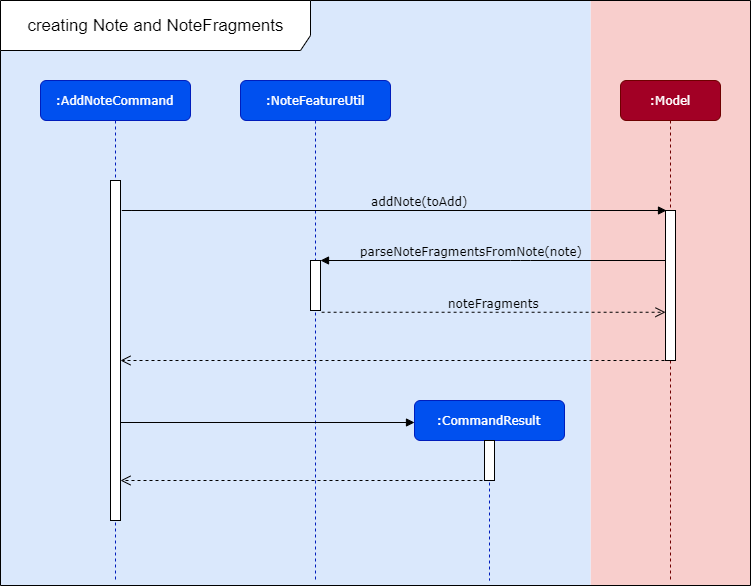

The diagram above was exported from draw.io. Its source (the exported page's mxGraphModel, read from the mxfile embedded in the PNG):
<mxGraphModel dx="1536" dy="680" grid="1" gridSize="10" guides="1" tooltips="1" connect="1" arrows="1" fold="1" page="1" pageScale="1" pageWidth="1100" pageHeight="850" background="#ffffff" math="0" shadow="0">
  <root>
    <mxCell id="0" />
    <mxCell id="1" parent="0" />
    <mxCell id="bEvEfsTQYsFO0a3e4Ous-11" value="" style="rounded=0;whiteSpace=wrap;html=1;fillColor=#f8cecc;strokeColor=none;" vertex="1" parent="1">
      <mxGeometry x="650" width="160" height="585" as="geometry" />
    </mxCell>
    <mxCell id="bEvEfsTQYsFO0a3e4Ous-8" value="" style="rounded=0;whiteSpace=wrap;html=1;fillColor=#dae8fc;strokeColor=none;" vertex="1" parent="1">
      <mxGeometry x="60" width="590" height="585" as="geometry" />
    </mxCell>
    <mxCell id="bEvEfsTQYsFO0a3e4Ous-1" value="&lt;font style=&quot;font-size: 17px&quot;&gt;creating Note and NoteFragments&lt;/font&gt;" style="shape=umlFrame;whiteSpace=wrap;html=1;width=310;height=50;" vertex="1" parent="1">
      <mxGeometry x="60" width="750" height="585" as="geometry" />
    </mxCell>
    <mxCell id="7baba1c4bc27f4b0-2" value=":NoteFeatureUtil" style="shape=umlLifeline;perimeter=lifelinePerimeter;whiteSpace=wrap;html=1;container=1;collapsible=0;recursiveResize=0;outlineConnect=0;rounded=1;shadow=0;comic=0;labelBackgroundColor=none;strokeWidth=1;fontFamily=Verdana;fontSize=12;align=center;fillColor=#0050ef;strokeColor=#001DBC;fontColor=#ffffff;" parent="1" vertex="1">
      <mxGeometry x="300" y="80" width="150" height="500" as="geometry" />
    </mxCell>
    <mxCell id="bEvEfsTQYsFO0a3e4Ous-4" value="" style="html=1;points=[];perimeter=orthogonalPerimeter;rounded=0;shadow=0;comic=0;labelBackgroundColor=none;strokeWidth=1;fontFamily=Verdana;fontSize=12;align=center;" vertex="1" parent="7baba1c4bc27f4b0-2">
      <mxGeometry x="70" y="180" width="10" height="50" as="geometry" />
    </mxCell>
    <mxCell id="7baba1c4bc27f4b0-3" value=":CommandResult" style="shape=umlLifeline;perimeter=lifelinePerimeter;whiteSpace=wrap;html=1;container=1;collapsible=0;recursiveResize=0;outlineConnect=0;rounded=1;shadow=0;comic=0;labelBackgroundColor=none;strokeWidth=1;fontFamily=Verdana;fontSize=12;align=center;fillColor=#0050ef;strokeColor=#001DBC;fontColor=#ffffff;" parent="1" vertex="1">
      <mxGeometry x="474" y="400" width="150" height="180" as="geometry" />
    </mxCell>
    <mxCell id="bEvEfsTQYsFO0a3e4Ous-5" value="" style="html=1;points=[];perimeter=orthogonalPerimeter;" vertex="1" parent="7baba1c4bc27f4b0-3">
      <mxGeometry x="70" y="40" width="10" height="40" as="geometry" />
    </mxCell>
    <mxCell id="7baba1c4bc27f4b0-8" value=":AddNoteCommand" style="shape=umlLifeline;perimeter=lifelinePerimeter;whiteSpace=wrap;html=1;container=1;collapsible=0;recursiveResize=0;outlineConnect=0;rounded=1;shadow=0;comic=0;labelBackgroundColor=none;strokeWidth=1;fontFamily=Verdana;fontSize=12;align=center;fillColor=#0050ef;strokeColor=#001DBC;fontColor=#ffffff;" parent="1" vertex="1">
      <mxGeometry x="100" y="80" width="150" height="500" as="geometry" />
    </mxCell>
    <mxCell id="7baba1c4bc27f4b0-9" value="" style="html=1;points=[];perimeter=orthogonalPerimeter;rounded=0;shadow=0;comic=0;labelBackgroundColor=none;strokeWidth=1;fontFamily=Verdana;fontSize=12;align=center;" parent="7baba1c4bc27f4b0-8" vertex="1">
      <mxGeometry x="70" y="100" width="10" height="340" as="geometry" />
    </mxCell>
    <mxCell id="7baba1c4bc27f4b0-23" value="" style="html=1;verticalAlign=bottom;endArrow=block;labelBackgroundColor=none;fontFamily=Verdana;fontSize=12;entryX=0;entryY=0.25;entryDx=0;entryDy=0;entryPerimeter=0;" parent="1" edge="1">
      <mxGeometry relative="1" as="geometry">
        <mxPoint x="180" y="422" as="sourcePoint" />
        <mxPoint x="474" y="422" as="targetPoint" />
      </mxGeometry>
    </mxCell>
    <mxCell id="7baba1c4bc27f4b0-30" value="" style="html=1;verticalAlign=bottom;endArrow=open;dashed=1;endSize=8;labelBackgroundColor=none;fontFamily=Verdana;fontSize=12;edgeStyle=elbowEdgeStyle;elbow=vertical;exitX=-0.111;exitY=1.006;exitDx=0;exitDy=0;exitPerimeter=0;" parent="1" source="bEvEfsTQYsFO0a3e4Ous-5" target="7baba1c4bc27f4b0-9" edge="1">
      <mxGeometry relative="1" as="geometry">
        <mxPoint x="800" y="626" as="targetPoint" />
        <mxPoint x="870" y="600" as="sourcePoint" />
      </mxGeometry>
    </mxCell>
    <mxCell id="7baba1c4bc27f4b0-11" value="addNote(toAdd)" style="html=1;verticalAlign=bottom;endArrow=block;labelBackgroundColor=none;fontFamily=Verdana;fontSize=12;edgeStyle=elbowEdgeStyle;elbow=vertical;exitX=1.067;exitY=0.073;exitDx=0;exitDy=0;exitPerimeter=0;entryX=0.145;entryY=0.002;entryDx=0;entryDy=0;entryPerimeter=0;" parent="1" target="7baba1c4bc27f4b0-10" edge="1">
      <mxGeometry x="0.0903" relative="1" as="geometry">
        <mxPoint x="181.42857142857133" y="210.28571428571428" as="sourcePoint" />
        <mxPoint x="620" y="200" as="targetPoint" />
        <mxPoint as="offset" />
      </mxGeometry>
    </mxCell>
    <mxCell id="7baba1c4bc27f4b0-14" value="parseNoteFragmentsFromNote(note)" style="html=1;verticalAlign=bottom;endArrow=block;labelBackgroundColor=none;fontFamily=Verdana;fontSize=12;edgeStyle=elbowEdgeStyle;elbow=vertical;" parent="1" source="7baba1c4bc27f4b0-10" target="bEvEfsTQYsFO0a3e4Ous-4" edge="1">
      <mxGeometry x="0.1304" relative="1" as="geometry">
        <mxPoint x="370" y="200" as="sourcePoint" />
        <mxPoint x="400" y="230" as="targetPoint" />
        <Array as="points">
          <mxPoint x="580" y="260" />
          <mxPoint x="530" y="220" />
        </Array>
        <mxPoint as="offset" />
      </mxGeometry>
    </mxCell>
    <mxCell id="bEvEfsTQYsFO0a3e4Ous-3" value=":Model" style="shape=umlLifeline;perimeter=lifelinePerimeter;whiteSpace=wrap;html=1;container=1;collapsible=0;recursiveResize=0;outlineConnect=0;rounded=1;shadow=0;comic=0;labelBackgroundColor=none;strokeWidth=1;fontFamily=Verdana;fontSize=12;align=center;fillColor=#a20025;strokeColor=#6F0000;fontColor=#ffffff;" vertex="1" parent="1">
      <mxGeometry x="680" y="80" width="100" height="500" as="geometry" />
    </mxCell>
    <mxCell id="7baba1c4bc27f4b0-10" value="" style="html=1;points=[];perimeter=orthogonalPerimeter;rounded=0;shadow=0;comic=0;labelBackgroundColor=none;strokeWidth=1;fontFamily=Verdana;fontSize=12;align=center;" parent="bEvEfsTQYsFO0a3e4Ous-3" vertex="1">
      <mxGeometry x="45" y="130" width="10" height="150" as="geometry" />
    </mxCell>
    <mxCell id="bEvEfsTQYsFO0a3e4Ous-6" value="&lt;font face=&quot;Verdana&quot; style=&quot;font-size: 12px&quot;&gt;noteFragments&lt;/font&gt;" style="html=1;verticalAlign=bottom;endArrow=open;dashed=1;endSize=8;exitX=1.11;exitY=1.035;exitDx=0;exitDy=0;exitPerimeter=0;labelBackgroundColor=none;" edge="1" parent="1" source="bEvEfsTQYsFO0a3e4Ous-4" target="7baba1c4bc27f4b0-10">
      <mxGeometry relative="1" as="geometry">
        <mxPoint x="490" y="520" as="sourcePoint" />
        <mxPoint x="410" y="520" as="targetPoint" />
      </mxGeometry>
    </mxCell>
    <mxCell id="bEvEfsTQYsFO0a3e4Ous-7" value="" style="html=1;verticalAlign=bottom;endArrow=open;dashed=1;endSize=8;exitX=0.5;exitY=1;exitDx=0;exitDy=0;exitPerimeter=0;" edge="1" parent="1" source="7baba1c4bc27f4b0-10" target="7baba1c4bc27f4b0-9">
      <mxGeometry relative="1" as="geometry">
        <mxPoint x="629" y="369" as="sourcePoint" />
        <mxPoint x="549" y="369" as="targetPoint" />
      </mxGeometry>
    </mxCell>
  </root>
</mxGraphModel>